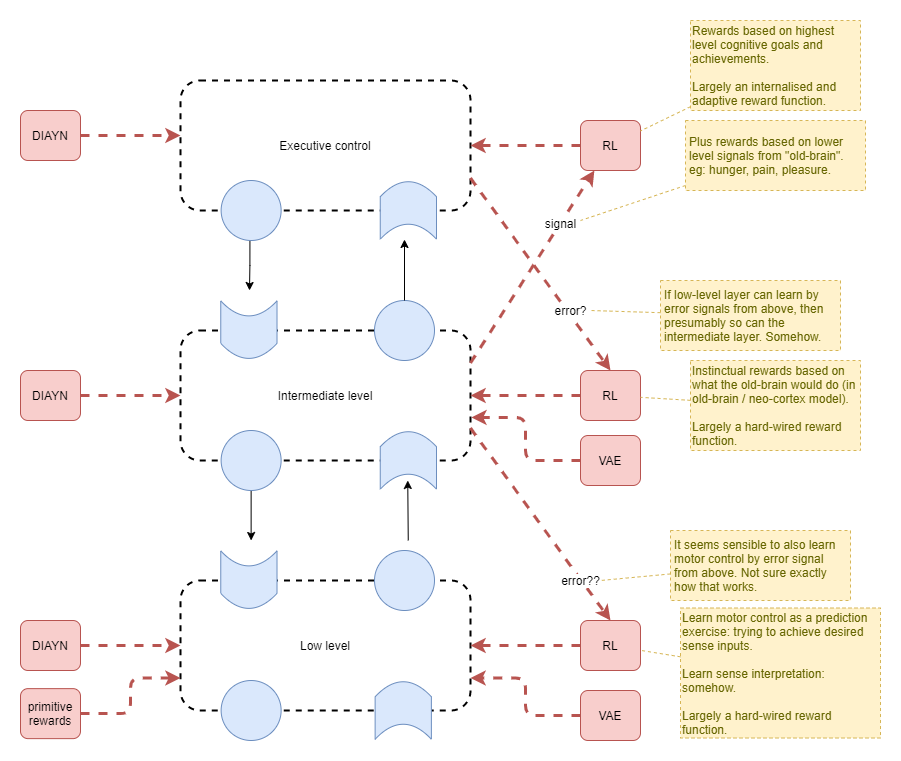

The diagram above was exported from draw.io. Its source (the exported page's mxGraphModel, read from the mxfile embedded in the PNG):
<mxGraphModel dx="1913" dy="803" grid="1" gridSize="10" guides="1" tooltips="1" connect="1" arrows="1" fold="1" page="1" pageScale="1" pageWidth="827" pageHeight="1169" math="0" shadow="0">
  <root>
    <mxCell id="qW_XsUH37pM11B_fqkAp-0" />
    <mxCell id="qW_XsUH37pM11B_fqkAp-1" parent="qW_XsUH37pM11B_fqkAp-0" />
    <mxCell id="qW_XsUH37pM11B_fqkAp-2" value="Intermediate level" style="rounded=1;whiteSpace=wrap;html=1;fillColor=none;dashed=1;strokeWidth=2;" parent="qW_XsUH37pM11B_fqkAp-1" vertex="1">
      <mxGeometry x="60" y="610" width="290" height="130" as="geometry" />
    </mxCell>
    <mxCell id="qW_XsUH37pM11B_fqkAp-3" style="edgeStyle=none;rounded=0;orthogonalLoop=1;jettySize=auto;html=1;" parent="qW_XsUH37pM11B_fqkAp-1" source="qW_XsUH37pM11B_fqkAp-4" edge="1">
      <mxGeometry relative="1" as="geometry">
        <mxPoint x="130.6300000000001" y="820" as="targetPoint" />
      </mxGeometry>
    </mxCell>
    <mxCell id="qW_XsUH37pM11B_fqkAp-4" value="" style="ellipse;whiteSpace=wrap;html=1;aspect=fixed;rounded=1;strokeWidth=1;fillColor=#dae8fc;strokeColor=#6c8ebf;" parent="qW_XsUH37pM11B_fqkAp-1" vertex="1">
      <mxGeometry x="100.63" y="710" width="60" height="60" as="geometry" />
    </mxCell>
    <mxCell id="qW_XsUH37pM11B_fqkAp-5" value="" style="ellipse;whiteSpace=wrap;html=1;aspect=fixed;rounded=1;strokeWidth=1;fillColor=#dae8fc;strokeColor=#6c8ebf;" parent="qW_XsUH37pM11B_fqkAp-1" vertex="1">
      <mxGeometry x="254" y="580" width="60" height="60" as="geometry" />
    </mxCell>
    <mxCell id="qW_XsUH37pM11B_fqkAp-6" style="edgeStyle=none;rounded=0;orthogonalLoop=1;jettySize=auto;html=1;entryX=0.5;entryY=1;entryDx=0;entryDy=0;" parent="qW_XsUH37pM11B_fqkAp-1" edge="1">
      <mxGeometry relative="1" as="geometry">
        <mxPoint x="287.7540167977604" y="820" as="sourcePoint" />
        <mxPoint x="287.25" y="759.9899999999998" as="targetPoint" />
      </mxGeometry>
    </mxCell>
    <mxCell id="qW_XsUH37pM11B_fqkAp-7" value="" style="shape=dataStorage;whiteSpace=wrap;html=1;fixedSize=1;rounded=1;strokeWidth=1;fillColor=#dae8fc;strokeColor=#6c8ebf;rotation=90;size=15;horizontal=1;" parent="qW_XsUH37pM11B_fqkAp-1" vertex="1">
      <mxGeometry x="259.13" y="711.87" width="57.5" height="56.25" as="geometry" />
    </mxCell>
    <mxCell id="qW_XsUH37pM11B_fqkAp-8" value="" style="group;rotation=-180;" parent="qW_XsUH37pM11B_fqkAp-1" vertex="1" connectable="0">
      <mxGeometry x="100.625" y="580.005" width="56.25" height="57.5" as="geometry" />
    </mxCell>
    <mxCell id="qW_XsUH37pM11B_fqkAp-9" value="" style="shape=dataStorage;whiteSpace=wrap;html=1;fixedSize=1;rounded=1;strokeWidth=1;fillColor=#dae8fc;strokeColor=#6c8ebf;rotation=-90;size=15;horizontal=1;" parent="qW_XsUH37pM11B_fqkAp-8" vertex="1">
      <mxGeometry x="-1" y="1" width="57.5" height="56.25" as="geometry" />
    </mxCell>
    <mxCell id="qW_XsUH37pM11B_fqkAp-10" style="edgeStyle=orthogonalEdgeStyle;orthogonalLoop=1;jettySize=auto;html=1;endArrow=classic;strokeWidth=3;fontSize=11;fontColor=#000000;dashed=1;strokeColor=#b85450;fillColor=#f8cecc;rounded=1;exitX=0;exitY=0.5;exitDx=0;exitDy=0;entryX=1;entryY=0.5;entryDx=0;entryDy=0;" parent="qW_XsUH37pM11B_fqkAp-1" source="qW_XsUH37pM11B_fqkAp-11" target="qW_XsUH37pM11B_fqkAp-2" edge="1">
      <mxGeometry relative="1" as="geometry" />
    </mxCell>
    <mxCell id="qW_XsUH37pM11B_fqkAp-11" value="RL" style="rounded=1;whiteSpace=wrap;html=1;fillColor=#f8cecc;strokeColor=#b85450;" parent="qW_XsUH37pM11B_fqkAp-1" vertex="1">
      <mxGeometry x="460" y="650" width="60" height="50" as="geometry" />
    </mxCell>
    <mxCell id="qW_XsUH37pM11B_fqkAp-12" value="Low level" style="rounded=1;whiteSpace=wrap;html=1;fillColor=none;dashed=1;strokeWidth=2;" parent="qW_XsUH37pM11B_fqkAp-1" vertex="1">
      <mxGeometry x="60" y="860" width="290" height="130" as="geometry" />
    </mxCell>
    <mxCell id="qW_XsUH37pM11B_fqkAp-13" value="" style="ellipse;whiteSpace=wrap;html=1;aspect=fixed;rounded=1;strokeWidth=1;fillColor=#dae8fc;strokeColor=#6c8ebf;" parent="qW_XsUH37pM11B_fqkAp-1" vertex="1">
      <mxGeometry x="100.63" y="960" width="60" height="60" as="geometry" />
    </mxCell>
    <mxCell id="qW_XsUH37pM11B_fqkAp-14" value="" style="ellipse;whiteSpace=wrap;html=1;aspect=fixed;rounded=1;strokeWidth=1;fillColor=#dae8fc;strokeColor=#6c8ebf;" parent="qW_XsUH37pM11B_fqkAp-1" vertex="1">
      <mxGeometry x="254" y="830" width="60" height="60" as="geometry" />
    </mxCell>
    <mxCell id="qW_XsUH37pM11B_fqkAp-15" value="" style="shape=dataStorage;whiteSpace=wrap;html=1;fixedSize=1;rounded=1;strokeWidth=1;fillColor=#dae8fc;strokeColor=#6c8ebf;rotation=90;size=15;horizontal=1;" parent="qW_XsUH37pM11B_fqkAp-1" vertex="1">
      <mxGeometry x="254" y="961.88" width="57.5" height="56.25" as="geometry" />
    </mxCell>
    <mxCell id="qW_XsUH37pM11B_fqkAp-16" value="" style="group;rotation=-180;" parent="qW_XsUH37pM11B_fqkAp-1" vertex="1" connectable="0">
      <mxGeometry x="100.625" y="830.005" width="56.25" height="57.5" as="geometry" />
    </mxCell>
    <mxCell id="qW_XsUH37pM11B_fqkAp-17" value="" style="shape=dataStorage;whiteSpace=wrap;html=1;fixedSize=1;rounded=1;strokeWidth=1;fillColor=#dae8fc;strokeColor=#6c8ebf;rotation=-90;size=15;horizontal=1;" parent="qW_XsUH37pM11B_fqkAp-16" vertex="1">
      <mxGeometry x="-1" y="1" width="57.5" height="56.25" as="geometry" />
    </mxCell>
    <mxCell id="qW_XsUH37pM11B_fqkAp-18" value="Executive control" style="rounded=1;whiteSpace=wrap;html=1;fillColor=none;dashed=1;strokeWidth=2;" parent="qW_XsUH37pM11B_fqkAp-1" vertex="1">
      <mxGeometry x="60" y="360" width="290" height="130" as="geometry" />
    </mxCell>
    <mxCell id="qW_XsUH37pM11B_fqkAp-19" style="edgeStyle=orthogonalEdgeStyle;rounded=0;orthogonalLoop=1;jettySize=auto;html=1;exitX=0.48;exitY=1;exitDx=0;exitDy=0;exitPerimeter=0;" parent="qW_XsUH37pM11B_fqkAp-1" source="qW_XsUH37pM11B_fqkAp-20" edge="1">
      <mxGeometry relative="1" as="geometry">
        <mxPoint x="129" y="570" as="targetPoint" />
      </mxGeometry>
    </mxCell>
    <mxCell id="qW_XsUH37pM11B_fqkAp-20" value="" style="ellipse;whiteSpace=wrap;html=1;aspect=fixed;rounded=1;strokeWidth=1;fillColor=#dae8fc;strokeColor=#6c8ebf;" parent="qW_XsUH37pM11B_fqkAp-1" vertex="1">
      <mxGeometry x="100.63" y="460" width="60" height="60" as="geometry" />
    </mxCell>
    <mxCell id="qW_XsUH37pM11B_fqkAp-21" style="edgeStyle=orthogonalEdgeStyle;rounded=0;orthogonalLoop=1;jettySize=auto;html=1;entryX=0.5;entryY=0;entryDx=0;entryDy=0;exitX=0.5;exitY=0;exitDx=0;exitDy=0;" parent="qW_XsUH37pM11B_fqkAp-1" source="qW_XsUH37pM11B_fqkAp-5" edge="1">
      <mxGeometry relative="1" as="geometry">
        <mxPoint x="284" y="519" as="targetPoint" />
      </mxGeometry>
    </mxCell>
    <mxCell id="qW_XsUH37pM11B_fqkAp-22" value="" style="shape=dataStorage;whiteSpace=wrap;html=1;fixedSize=1;rounded=1;strokeWidth=1;fillColor=#dae8fc;strokeColor=#6c8ebf;rotation=90;size=15;horizontal=1;" parent="qW_XsUH37pM11B_fqkAp-1" vertex="1">
      <mxGeometry x="259.13" y="461.87" width="57.5" height="56.25" as="geometry" />
    </mxCell>
    <mxCell id="qW_XsUH37pM11B_fqkAp-26" style="edgeStyle=orthogonalEdgeStyle;orthogonalLoop=1;jettySize=auto;html=1;endArrow=classic;strokeWidth=3;fontSize=11;fontColor=#000000;dashed=1;strokeColor=#b85450;fillColor=#f8cecc;rounded=1;exitX=0;exitY=0.5;exitDx=0;exitDy=0;entryX=1;entryY=0.5;entryDx=0;entryDy=0;" parent="qW_XsUH37pM11B_fqkAp-1" source="qW_XsUH37pM11B_fqkAp-27" target="qW_XsUH37pM11B_fqkAp-12" edge="1">
      <mxGeometry relative="1" as="geometry">
        <mxPoint x="380" y="900" as="targetPoint" />
      </mxGeometry>
    </mxCell>
    <mxCell id="qW_XsUH37pM11B_fqkAp-27" value="RL" style="rounded=1;whiteSpace=wrap;html=1;fillColor=#f8cecc;strokeColor=#b85450;" parent="qW_XsUH37pM11B_fqkAp-1" vertex="1">
      <mxGeometry x="460" y="900" width="60" height="50" as="geometry" />
    </mxCell>
    <mxCell id="qW_XsUH37pM11B_fqkAp-28" style="edgeStyle=orthogonalEdgeStyle;orthogonalLoop=1;jettySize=auto;html=1;endArrow=classic;strokeWidth=3;fontSize=11;fontColor=#000000;dashed=1;strokeColor=#b85450;fillColor=#f8cecc;rounded=1;exitX=0;exitY=0.5;exitDx=0;exitDy=0;entryX=1;entryY=0.5;entryDx=0;entryDy=0;" parent="qW_XsUH37pM11B_fqkAp-1" source="qW_XsUH37pM11B_fqkAp-29" target="qW_XsUH37pM11B_fqkAp-18" edge="1">
      <mxGeometry relative="1" as="geometry">
        <mxPoint x="380" y="390" as="targetPoint" />
      </mxGeometry>
    </mxCell>
    <mxCell id="qW_XsUH37pM11B_fqkAp-29" value="RL" style="rounded=1;whiteSpace=wrap;html=1;fillColor=#f8cecc;strokeColor=#b85450;" parent="qW_XsUH37pM11B_fqkAp-1" vertex="1">
      <mxGeometry x="460" y="400" width="60" height="50" as="geometry" />
    </mxCell>
    <mxCell id="qW_XsUH37pM11B_fqkAp-30" value="Learn motor control as a prediction exercise: trying to achieve desired sense inputs.&lt;br&gt;&lt;br&gt;Learn sense interpretation: somehow.&lt;br&gt;&lt;br&gt;Largely a hard-wired reward function." style="rounded=0;whiteSpace=wrap;html=1;align=left;fillColor=#fff2cc;strokeColor=#d6b656;fontColor=#666600;dashed=1;" parent="qW_XsUH37pM11B_fqkAp-1" vertex="1">
      <mxGeometry x="560" y="887.51" width="200" height="130" as="geometry" />
    </mxCell>
    <mxCell id="qW_XsUH37pM11B_fqkAp-31" style="rounded=0;jumpStyle=arc;orthogonalLoop=1;jettySize=auto;html=1;strokeWidth=1;fontColor=#666600;dashed=1;strokeColor=#d6b656;fillColor=#fff2cc;endArrow=none;endFill=0;" parent="qW_XsUH37pM11B_fqkAp-1" source="qW_XsUH37pM11B_fqkAp-30" target="qW_XsUH37pM11B_fqkAp-27" edge="1">
      <mxGeometry relative="1" as="geometry">
        <mxPoint x="640.4497354497353" y="790" as="targetPoint" />
        <mxPoint x="631.7710971210299" y="838.51" as="sourcePoint" />
      </mxGeometry>
    </mxCell>
    <mxCell id="qW_XsUH37pM11B_fqkAp-33" value="error??" style="orthogonalLoop=1;jettySize=auto;html=1;endArrow=classic;strokeWidth=3;fontSize=12;fontColor=#000000;dashed=1;strokeColor=#b85450;fillColor=#f8cecc;rounded=1;exitX=1;exitY=0.75;exitDx=0;exitDy=0;entryX=0.5;entryY=0;entryDx=0;entryDy=0;" parent="qW_XsUH37pM11B_fqkAp-1" source="qW_XsUH37pM11B_fqkAp-2" target="qW_XsUH37pM11B_fqkAp-27" edge="1">
      <mxGeometry x="0.5799" y="-1" relative="1" as="geometry">
        <mxPoint x="460" y="675" as="sourcePoint" />
        <mxPoint x="410" y="860" as="targetPoint" />
        <mxPoint as="offset" />
      </mxGeometry>
    </mxCell>
    <mxCell id="qW_XsUH37pM11B_fqkAp-34" value="Instinctual rewards based on what the old-brain would do (in old-brain / neo-cortex model).&lt;br&gt;&lt;br&gt;Largely a hard-wired reward function." style="rounded=0;whiteSpace=wrap;html=1;align=left;fillColor=#fff2cc;strokeColor=#d6b656;fontColor=#666600;dashed=1;" parent="qW_XsUH37pM11B_fqkAp-1" vertex="1">
      <mxGeometry x="570" y="640" width="170" height="90" as="geometry" />
    </mxCell>
    <mxCell id="qW_XsUH37pM11B_fqkAp-35" style="rounded=0;jumpStyle=arc;orthogonalLoop=1;jettySize=auto;html=1;strokeWidth=1;fontColor=#666600;dashed=1;strokeColor=#d6b656;fillColor=#fff2cc;endArrow=none;endFill=0;" parent="qW_XsUH37pM11B_fqkAp-1" source="qW_XsUH37pM11B_fqkAp-34" target="qW_XsUH37pM11B_fqkAp-11" edge="1">
      <mxGeometry relative="1" as="geometry">
        <mxPoint x="520" y="675" as="targetPoint" />
        <mxPoint x="631.7710971210299" y="588.51" as="sourcePoint" />
      </mxGeometry>
    </mxCell>
    <mxCell id="qW_XsUH37pM11B_fqkAp-36" value="Rewards based on highest level cognitive goals and achievements.&lt;br&gt;&lt;br&gt;Largely an internalised and adaptive reward function." style="rounded=0;whiteSpace=wrap;html=1;align=left;fillColor=#fff2cc;strokeColor=#d6b656;fontColor=#666600;dashed=1;" parent="qW_XsUH37pM11B_fqkAp-1" vertex="1">
      <mxGeometry x="570" y="300" width="170" height="90" as="geometry" />
    </mxCell>
    <mxCell id="qW_XsUH37pM11B_fqkAp-37" style="rounded=0;jumpStyle=arc;orthogonalLoop=1;jettySize=auto;html=1;strokeWidth=1;fontColor=#666600;dashed=1;strokeColor=#d6b656;fillColor=#fff2cc;endArrow=none;endFill=0;" parent="qW_XsUH37pM11B_fqkAp-1" source="qW_XsUH37pM11B_fqkAp-36" target="qW_XsUH37pM11B_fqkAp-29" edge="1">
      <mxGeometry relative="1" as="geometry">
        <mxPoint x="540" y="435" as="targetPoint" />
        <mxPoint x="631.7710971210299" y="338.51" as="sourcePoint" />
      </mxGeometry>
    </mxCell>
    <mxCell id="qW_XsUH37pM11B_fqkAp-38" value="error?" style="orthogonalLoop=1;jettySize=auto;html=1;endArrow=classic;strokeWidth=3;fontSize=12;fontColor=#000000;dashed=1;strokeColor=#b85450;fillColor=#f8cecc;rounded=1;entryX=0.5;entryY=0;entryDx=0;entryDy=0;exitX=1;exitY=0.75;exitDx=0;exitDy=0;" parent="qW_XsUH37pM11B_fqkAp-1" source="qW_XsUH37pM11B_fqkAp-18" target="qW_XsUH37pM11B_fqkAp-11" edge="1">
      <mxGeometry x="0.3946" y="3" relative="1" as="geometry">
        <mxPoint x="380" y="390" as="targetPoint" />
        <mxPoint as="offset" />
      </mxGeometry>
    </mxCell>
    <mxCell id="liPQjY30KJGyfJz2c8fV-0" value="It seems sensible to also learn motor control by error signal from above. Not sure exactly how that works." style="rounded=0;whiteSpace=wrap;html=1;align=left;fillColor=#fff2cc;strokeColor=#d6b656;fontColor=#666600;dashed=1;spacingLeft=2;spacingRight=2;" parent="qW_XsUH37pM11B_fqkAp-1" vertex="1">
      <mxGeometry x="550" y="810" width="180" height="70" as="geometry" />
    </mxCell>
    <mxCell id="liPQjY30KJGyfJz2c8fV-1" style="rounded=0;jumpStyle=arc;orthogonalLoop=1;jettySize=auto;html=1;strokeWidth=1;fontColor=#666600;dashed=1;strokeColor=#d6b656;fillColor=#fff2cc;endArrow=none;endFill=0;" parent="qW_XsUH37pM11B_fqkAp-1" source="liPQjY30KJGyfJz2c8fV-0" edge="1">
      <mxGeometry relative="1" as="geometry">
        <mxPoint x="480" y="860" as="targetPoint" />
        <mxPoint x="861.7710971210299" y="707.51" as="sourcePoint" />
      </mxGeometry>
    </mxCell>
    <mxCell id="liPQjY30KJGyfJz2c8fV-2" value="If low-level layer can learn by error signals from above, then presumably so can the intermediate layer. Somehow." style="rounded=0;whiteSpace=wrap;html=1;align=left;fillColor=#fff2cc;strokeColor=#d6b656;fontColor=#666600;dashed=1;spacingLeft=2;spacingRight=2;" parent="qW_XsUH37pM11B_fqkAp-1" vertex="1">
      <mxGeometry x="540" y="560" width="180" height="70" as="geometry" />
    </mxCell>
    <mxCell id="liPQjY30KJGyfJz2c8fV-3" style="rounded=0;jumpStyle=arc;orthogonalLoop=1;jettySize=auto;html=1;strokeWidth=1;fontColor=#666600;dashed=1;strokeColor=#d6b656;fillColor=#fff2cc;endArrow=none;endFill=0;" parent="qW_XsUH37pM11B_fqkAp-1" source="liPQjY30KJGyfJz2c8fV-2" edge="1">
      <mxGeometry relative="1" as="geometry">
        <mxPoint x="470" y="590" as="targetPoint" />
        <mxPoint x="881.7710971210299" y="467.51" as="sourcePoint" />
      </mxGeometry>
    </mxCell>
    <mxCell id="liPQjY30KJGyfJz2c8fV-4" style="orthogonalLoop=1;jettySize=auto;html=1;endArrow=classic;strokeWidth=3;fontSize=11;fontColor=#000000;dashed=1;strokeColor=#b85450;fillColor=#f8cecc;rounded=1;exitX=1;exitY=0.25;exitDx=0;exitDy=0;" parent="qW_XsUH37pM11B_fqkAp-1" source="qW_XsUH37pM11B_fqkAp-2" target="qW_XsUH37pM11B_fqkAp-29" edge="1">
      <mxGeometry relative="1" as="geometry">
        <mxPoint x="460" y="425" as="sourcePoint" />
        <mxPoint x="450" y="480" as="targetPoint" />
      </mxGeometry>
    </mxCell>
    <mxCell id="liPQjY30KJGyfJz2c8fV-7" value="signal" style="edgeLabel;html=1;align=center;verticalAlign=middle;resizable=0;points=[];fontSize=12;" parent="liPQjY30KJGyfJz2c8fV-4" vertex="1" connectable="0">
      <mxGeometry x="0.4525" y="1" relative="1" as="geometry">
        <mxPoint as="offset" />
      </mxGeometry>
    </mxCell>
    <mxCell id="liPQjY30KJGyfJz2c8fV-5" style="rounded=0;jumpStyle=arc;orthogonalLoop=1;jettySize=auto;html=1;strokeWidth=1;fontColor=#666600;dashed=1;strokeColor=#d6b656;fillColor=#fff2cc;endArrow=none;endFill=0;" parent="qW_XsUH37pM11B_fqkAp-1" source="liPQjY30KJGyfJz2c8fV-6" edge="1">
      <mxGeometry relative="1" as="geometry">
        <mxPoint x="460" y="500" as="targetPoint" />
        <mxPoint x="891.7710971210299" y="369.38" as="sourcePoint" />
      </mxGeometry>
    </mxCell>
    <mxCell id="liPQjY30KJGyfJz2c8fV-6" value="Plus rewards based on lower level signals from &quot;old-brain&quot;.&lt;br&gt;eg: hunger, pain, pleasure." style="rounded=0;whiteSpace=wrap;html=1;align=left;fillColor=#fff2cc;strokeColor=#d6b656;fontColor=#666600;dashed=1;spacingLeft=2;spacingRight=2;" parent="qW_XsUH37pM11B_fqkAp-1" vertex="1">
      <mxGeometry x="565" y="400" width="180" height="70" as="geometry" />
    </mxCell>
    <mxCell id="CXqt-exK5fOrMwsIUF83-5" style="edgeStyle=orthogonalEdgeStyle;rounded=1;jumpStyle=arc;orthogonalLoop=1;jettySize=auto;html=1;startArrow=none;endArrow=classic;strokeWidth=3;fontSize=11;dashed=1;strokeColor=#b85450;fillColor=#f8cecc;entryX=0;entryY=0.5;entryDx=0;entryDy=0;" edge="1" parent="qW_XsUH37pM11B_fqkAp-1" source="CXqt-exK5fOrMwsIUF83-3" target="qW_XsUH37pM11B_fqkAp-12">
      <mxGeometry relative="1" as="geometry" />
    </mxCell>
    <mxCell id="CXqt-exK5fOrMwsIUF83-3" value="DIAYN" style="rounded=1;whiteSpace=wrap;html=1;fillColor=#f8cecc;strokeColor=#b85450;" vertex="1" parent="qW_XsUH37pM11B_fqkAp-1">
      <mxGeometry x="-100" y="900" width="60" height="50" as="geometry" />
    </mxCell>
    <mxCell id="CXqt-exK5fOrMwsIUF83-6" style="edgeStyle=orthogonalEdgeStyle;rounded=1;jumpStyle=arc;orthogonalLoop=1;jettySize=auto;html=1;startArrow=none;endArrow=classic;strokeWidth=3;fontSize=11;dashed=1;strokeColor=#b85450;fillColor=#f8cecc;entryX=0;entryY=0.5;entryDx=0;entryDy=0;" edge="1" source="CXqt-exK5fOrMwsIUF83-7" parent="qW_XsUH37pM11B_fqkAp-1">
      <mxGeometry relative="1" as="geometry">
        <mxPoint x="60" y="675" as="targetPoint" />
      </mxGeometry>
    </mxCell>
    <mxCell id="CXqt-exK5fOrMwsIUF83-7" value="DIAYN" style="rounded=1;whiteSpace=wrap;html=1;fillColor=#f8cecc;strokeColor=#b85450;" vertex="1" parent="qW_XsUH37pM11B_fqkAp-1">
      <mxGeometry x="-100" y="650" width="60" height="50" as="geometry" />
    </mxCell>
    <mxCell id="CXqt-exK5fOrMwsIUF83-8" style="edgeStyle=orthogonalEdgeStyle;rounded=1;jumpStyle=arc;orthogonalLoop=1;jettySize=auto;html=1;startArrow=none;endArrow=classic;strokeWidth=3;fontSize=11;dashed=1;strokeColor=#b85450;fillColor=#f8cecc;entryX=0;entryY=0.5;entryDx=0;entryDy=0;" edge="1" source="CXqt-exK5fOrMwsIUF83-9" parent="qW_XsUH37pM11B_fqkAp-1">
      <mxGeometry relative="1" as="geometry">
        <mxPoint x="60" y="415" as="targetPoint" />
      </mxGeometry>
    </mxCell>
    <mxCell id="CXqt-exK5fOrMwsIUF83-9" value="DIAYN" style="rounded=1;whiteSpace=wrap;html=1;fillColor=#f8cecc;strokeColor=#b85450;" vertex="1" parent="qW_XsUH37pM11B_fqkAp-1">
      <mxGeometry x="-100" y="390" width="60" height="50" as="geometry" />
    </mxCell>
    <mxCell id="CXqt-exK5fOrMwsIUF83-11" style="edgeStyle=orthogonalEdgeStyle;rounded=1;jumpStyle=arc;orthogonalLoop=1;jettySize=auto;html=1;entryX=1;entryY=0.75;entryDx=0;entryDy=0;startArrow=none;endArrow=classic;strokeWidth=3;fontSize=11;dashed=1;strokeColor=#b85450;fillColor=#f8cecc;" edge="1" parent="qW_XsUH37pM11B_fqkAp-1" source="CXqt-exK5fOrMwsIUF83-10" target="qW_XsUH37pM11B_fqkAp-12">
      <mxGeometry relative="1" as="geometry" />
    </mxCell>
    <mxCell id="CXqt-exK5fOrMwsIUF83-10" value="VAE" style="rounded=1;whiteSpace=wrap;html=1;fillColor=#f8cecc;strokeColor=#b85450;" vertex="1" parent="qW_XsUH37pM11B_fqkAp-1">
      <mxGeometry x="460" y="970" width="60" height="50" as="geometry" />
    </mxCell>
    <mxCell id="CXqt-exK5fOrMwsIUF83-13" style="edgeStyle=orthogonalEdgeStyle;rounded=1;jumpStyle=arc;orthogonalLoop=1;jettySize=auto;html=1;entryX=1.003;entryY=0.669;entryDx=0;entryDy=0;entryPerimeter=0;startArrow=none;endArrow=classic;strokeWidth=3;fontSize=11;dashed=1;strokeColor=#b85450;fillColor=#f8cecc;" edge="1" parent="qW_XsUH37pM11B_fqkAp-1" source="CXqt-exK5fOrMwsIUF83-12" target="qW_XsUH37pM11B_fqkAp-2">
      <mxGeometry relative="1" as="geometry" />
    </mxCell>
    <mxCell id="CXqt-exK5fOrMwsIUF83-12" value="VAE" style="rounded=1;whiteSpace=wrap;html=1;fillColor=#f8cecc;strokeColor=#b85450;" vertex="1" parent="qW_XsUH37pM11B_fqkAp-1">
      <mxGeometry x="460" y="715" width="60" height="50" as="geometry" />
    </mxCell>
    <mxCell id="CXqt-exK5fOrMwsIUF83-15" style="edgeStyle=orthogonalEdgeStyle;rounded=1;jumpStyle=arc;orthogonalLoop=1;jettySize=auto;html=1;entryX=0;entryY=0.75;entryDx=0;entryDy=0;startArrow=none;endArrow=classic;strokeWidth=3;fontSize=11;dashed=1;strokeColor=#b85450;fillColor=#f8cecc;" edge="1" parent="qW_XsUH37pM11B_fqkAp-1" source="CXqt-exK5fOrMwsIUF83-14" target="qW_XsUH37pM11B_fqkAp-12">
      <mxGeometry relative="1" as="geometry" />
    </mxCell>
    <mxCell id="CXqt-exK5fOrMwsIUF83-14" value="primitive&lt;br&gt;rewards" style="rounded=1;whiteSpace=wrap;html=1;fillColor=#f8cecc;strokeColor=#b85450;" vertex="1" parent="qW_XsUH37pM11B_fqkAp-1">
      <mxGeometry x="-100" y="968.13" width="60" height="50" as="geometry" />
    </mxCell>
  </root>
</mxGraphModel>